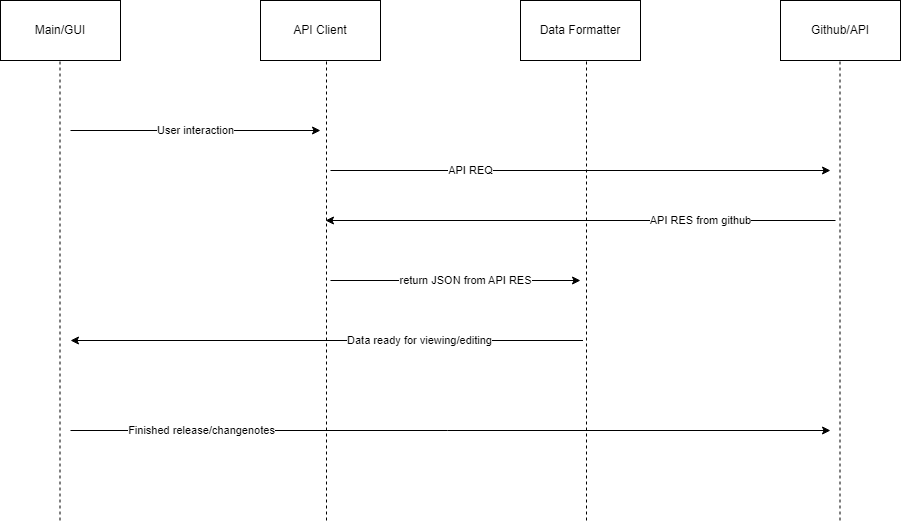

The diagram above was exported from draw.io. Its source (the exported page's mxGraphModel, read from the mxfile embedded in the PNG):
<mxGraphModel dx="2257" dy="786" grid="1" gridSize="10" guides="1" tooltips="1" connect="1" arrows="1" fold="1" page="1" pageScale="1" pageWidth="827" pageHeight="1169" math="0" shadow="0">
  <root>
    <mxCell id="0" />
    <mxCell id="1" parent="0" />
    <mxCell id="wp1QNpHW-sax2OxXw6YM-1" value="Main/GUI" style="rounded=0;whiteSpace=wrap;html=1;" parent="1" vertex="1">
      <mxGeometry x="-200" y="70" width="120" height="60" as="geometry" />
    </mxCell>
    <mxCell id="wp1QNpHW-sax2OxXw6YM-2" value="API Client" style="rounded=0;whiteSpace=wrap;html=1;" parent="1" vertex="1">
      <mxGeometry x="60" y="70" width="120" height="60" as="geometry" />
    </mxCell>
    <mxCell id="wp1QNpHW-sax2OxXw6YM-3" value="Github/API" style="rounded=0;whiteSpace=wrap;html=1;" parent="1" vertex="1">
      <mxGeometry x="580" y="70" width="120" height="60" as="geometry" />
    </mxCell>
    <mxCell id="wp1QNpHW-sax2OxXw6YM-8" value="" style="endArrow=none;dashed=1;html=1;rounded=0;" parent="1" edge="1">
      <mxGeometry width="50" height="50" relative="1" as="geometry">
        <mxPoint x="-140.5" y="590" as="sourcePoint" />
        <mxPoint x="-140.5" y="130" as="targetPoint" />
      </mxGeometry>
    </mxCell>
    <mxCell id="wp1QNpHW-sax2OxXw6YM-9" value="" style="endArrow=none;dashed=1;html=1;rounded=0;" parent="1" edge="1">
      <mxGeometry width="50" height="50" relative="1" as="geometry">
        <mxPoint x="126" y="590" as="sourcePoint" />
        <mxPoint x="126" y="130" as="targetPoint" />
      </mxGeometry>
    </mxCell>
    <mxCell id="wp1QNpHW-sax2OxXw6YM-10" value="" style="endArrow=none;dashed=1;html=1;rounded=0;" parent="1" edge="1">
      <mxGeometry width="50" height="50" relative="1" as="geometry">
        <mxPoint x="639.5" y="590" as="sourcePoint" />
        <mxPoint x="639.5" y="130" as="targetPoint" />
      </mxGeometry>
    </mxCell>
    <mxCell id="wp1QNpHW-sax2OxXw6YM-11" value="" style="endArrow=classic;html=1;rounded=0;" parent="1" edge="1">
      <mxGeometry relative="1" as="geometry">
        <mxPoint x="-130" y="200" as="sourcePoint" />
        <mxPoint x="120" y="200" as="targetPoint" />
      </mxGeometry>
    </mxCell>
    <mxCell id="wp1QNpHW-sax2OxXw6YM-12" value="User interaction" style="edgeLabel;resizable=0;html=1;align=center;verticalAlign=middle;" parent="wp1QNpHW-sax2OxXw6YM-11" connectable="0" vertex="1">
      <mxGeometry relative="1" as="geometry" />
    </mxCell>
    <mxCell id="wp1QNpHW-sax2OxXw6YM-13" value="" style="endArrow=classic;html=1;rounded=0;" parent="1" edge="1">
      <mxGeometry relative="1" as="geometry">
        <mxPoint x="130" y="240" as="sourcePoint" />
        <mxPoint x="630" y="240" as="targetPoint" />
        <Array as="points">
          <mxPoint x="260" y="240" />
        </Array>
      </mxGeometry>
    </mxCell>
    <mxCell id="wp1QNpHW-sax2OxXw6YM-14" value="API REQ" style="edgeLabel;resizable=0;html=1;align=center;verticalAlign=middle;" parent="wp1QNpHW-sax2OxXw6YM-13" connectable="0" vertex="1">
      <mxGeometry relative="1" as="geometry">
        <mxPoint x="-110" as="offset" />
      </mxGeometry>
    </mxCell>
    <mxCell id="wp1QNpHW-sax2OxXw6YM-15" value="" style="endArrow=classic;html=1;rounded=0;" parent="1" edge="1">
      <mxGeometry relative="1" as="geometry">
        <mxPoint x="635" y="290" as="sourcePoint" />
        <mxPoint x="125" y="290" as="targetPoint" />
      </mxGeometry>
    </mxCell>
    <mxCell id="wp1QNpHW-sax2OxXw6YM-16" value="API RES from github" style="edgeLabel;resizable=0;html=1;align=center;verticalAlign=middle;" parent="wp1QNpHW-sax2OxXw6YM-15" connectable="0" vertex="1">
      <mxGeometry relative="1" as="geometry">
        <mxPoint x="120" as="offset" />
      </mxGeometry>
    </mxCell>
    <mxCell id="wp1QNpHW-sax2OxXw6YM-21" value="" style="endArrow=classic;html=1;rounded=0;" parent="1" edge="1">
      <mxGeometry relative="1" as="geometry">
        <mxPoint x="382.5" y="410" as="sourcePoint" />
        <mxPoint x="-130" y="410" as="targetPoint" />
      </mxGeometry>
    </mxCell>
    <mxCell id="O6UJUYeSZrBe-mJ0gTT--6" value="Data ready for viewing/editing" style="edgeLabel;html=1;align=center;verticalAlign=middle;resizable=0;points=[];" vertex="1" connectable="0" parent="wp1QNpHW-sax2OxXw6YM-21">
      <mxGeometry x="-0.3587" y="2" relative="1" as="geometry">
        <mxPoint y="-2" as="offset" />
      </mxGeometry>
    </mxCell>
    <mxCell id="O6UJUYeSZrBe-mJ0gTT--1" value="Data Formatter" style="rounded=0;whiteSpace=wrap;html=1;" vertex="1" parent="1">
      <mxGeometry x="320" y="70" width="120" height="60" as="geometry" />
    </mxCell>
    <mxCell id="O6UJUYeSZrBe-mJ0gTT--2" value="" style="endArrow=none;dashed=1;html=1;rounded=0;" edge="1" parent="1">
      <mxGeometry width="50" height="50" relative="1" as="geometry">
        <mxPoint x="386" y="590" as="sourcePoint" />
        <mxPoint x="386" y="130" as="targetPoint" />
      </mxGeometry>
    </mxCell>
    <mxCell id="O6UJUYeSZrBe-mJ0gTT--4" value="" style="endArrow=classic;html=1;rounded=0;" edge="1" parent="1">
      <mxGeometry relative="1" as="geometry">
        <mxPoint x="130" y="350" as="sourcePoint" />
        <mxPoint x="380" y="350" as="targetPoint" />
      </mxGeometry>
    </mxCell>
    <mxCell id="O6UJUYeSZrBe-mJ0gTT--5" value="return JSON from API RES" style="edgeLabel;resizable=0;html=1;align=center;verticalAlign=middle;" connectable="0" vertex="1" parent="O6UJUYeSZrBe-mJ0gTT--4">
      <mxGeometry relative="1" as="geometry">
        <mxPoint x="10" as="offset" />
      </mxGeometry>
    </mxCell>
    <mxCell id="O6UJUYeSZrBe-mJ0gTT--7" value="" style="endArrow=classic;html=1;rounded=0;" edge="1" parent="1">
      <mxGeometry relative="1" as="geometry">
        <mxPoint x="-130" y="500" as="sourcePoint" />
        <mxPoint x="630" y="500" as="targetPoint" />
      </mxGeometry>
    </mxCell>
    <mxCell id="O6UJUYeSZrBe-mJ0gTT--8" value="Finished release/changenotes" style="edgeLabel;html=1;align=center;verticalAlign=middle;resizable=0;points=[];" vertex="1" connectable="0" parent="O6UJUYeSZrBe-mJ0gTT--7">
      <mxGeometry x="-0.3587" y="2" relative="1" as="geometry">
        <mxPoint x="-113" y="2" as="offset" />
      </mxGeometry>
    </mxCell>
  </root>
</mxGraphModel>